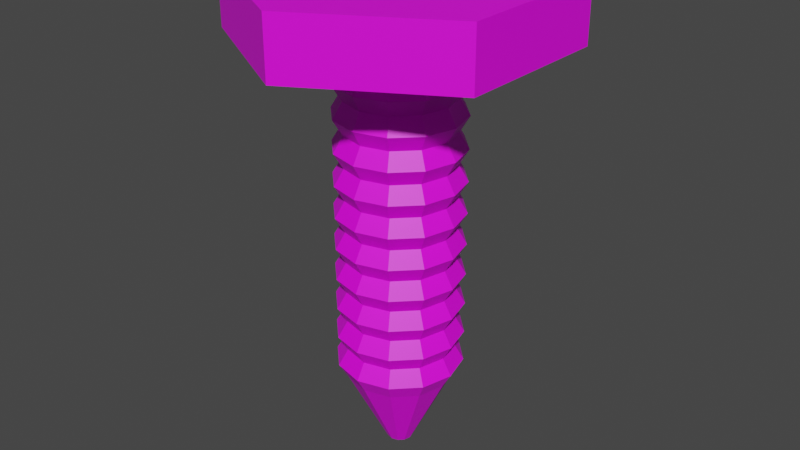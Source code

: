 # Source: big_screw.blend  (saved by Blender 3.2.14; exported with 4.5.12 LTS)
import bpy
from mathutils import Matrix  # noqa: F401  (used for matrix-valued properties, if any)

bpy.ops.wm.read_factory_settings(use_empty=True)
scene = bpy.context.scene
scene.name = 'Scene'

# ---- collections
col_collection = bpy.data.collections.new('Collection'); scene.collection.children.link(col_collection)

# ---- images (referenced by path relative to the original .blend; pixels are not part of the script)
import os
ASSET_DIR = os.environ.get("B2B_ASSET_DIR", "")  # directory of the original .blend (textures are referenced by path, not embedded)
HERE = os.path.dirname(os.path.abspath(__file__))  # packed textures are extracted next to this script under _unpacked/

def load_image(name, relpath, width, height, colorspace="sRGB"):
    """Load a texture the original file referenced (path relative to the .blend, or extracted next to this script)."""
    p = next((c for c in (os.path.join(HERE, relpath), os.path.join(ASSET_DIR, relpath)) if relpath and os.path.exists(c)), "")
    if p:
        img = bpy.data.images.load(p, check_existing=True)
        img.name = name
    else:  # same state as the original file: an image datablock whose file is absent (Cycles renders it pink)
        img = bpy.data.images.new(name, width, height)
        img.source = "FILE"
        img.filepath = "//" + (relpath or name)
    img.colorspace_settings.name = colorspace
    return img
img_carry_vault_tex_png = load_image('carry_vault_tex.png', 'carry_vault_tex.png', 1024, 1024, 'sRGB')

# ---- materials (node trees are filled in below, after node groups)
mat_carry_vault_material = bpy.data.materials.new('carry_vault_material')
mat_carry_vault_material.use_transparent_shadow = False

# ---- material node trees
mat_carry_vault_material.use_nodes = True; mat_carry_vault_material.node_tree.nodes.clear()
_N = mat_carry_vault_material.node_tree.nodes; _L = mat_carry_vault_material.node_tree.links
n0 = _N.new('ShaderNodeBsdfPrincipled'); n0.name = 'Principled BSDF'; n0.location = (10, 300)
n0.distribution = 'GGX'
n0.subsurface_method = 'RANDOM_WALK_SKIN'
n0.inputs[3].default_value = 1.45
n0.inputs[27].default_value = (0.0, 0.0, 0.0, 1.0)
n0.inputs[28].default_value = 1.0
n1 = _N.new('ShaderNodeOutputMaterial'); n1.name = 'Material Output'; n1.location = (300, 300)
n2 = _N.new('ShaderNodeTexImage'); n2.name = '画像テクスチャ'; n2.location = (-280, 280)
n2.image = img_carry_vault_tex_png
_L.new(n0.outputs[0], n1.inputs[0])
_L.new(n2.outputs[0], n0.inputs[0])
n1.is_active_output = True

# ---- world
world_world = bpy.data.worlds.new('World'); scene.world = world_world
world_world.use_nodes = True; world_world.node_tree.nodes.clear()
_N = world_world.node_tree.nodes; _L = world_world.node_tree.links
n0 = _N.new('ShaderNodeOutputWorld'); n0.name = 'World Output'; n0.location = (300, 300)
n1 = _N.new('ShaderNodeBackground'); n1.name = 'Background'; n1.location = (10, 300)
n1.inputs[0].default_value = (0.05088, 0.05088, 0.05088, 1.0)
_L.new(n1.outputs[0], n0.inputs[0])
n0.is_active_output = True
world_world.color = (0.05088, 0.05088, 0.05088)
world_world.use_sun_shadow = False
world_world.sun_shadow_jitter_overblur = 0.0

# ---- meshes
me_x = bpy.data.meshes.new('円柱')
me_x.from_pydata([(0.0, 1.0, 6.22), (-0.1681, -0.1681, 6.864), (0.0, 1.0, 8.22), (0.866, 0.5, 6.22), (-0.1681, 0.1681, 6.864), (0.866, 0.5, 8.22), (0.866, -0.5, 6.22), (0.1681, -0.1681, 6.864), (0.866, -0.5, 8.22), (-8.742e-08, -1.0, 6.22), (0.1681, 0.1681, 6.864), (-8.742e-08, -1.0, 8.22), (-0.866, -0.5, 6.22), (-0.6201, 0.1681, 6.864), (-0.866, -0.5, 8.22), (-0.6201, -0.1681, 6.864), (-0.866, 0.5, 6.22), (-0.866, 0.5, 8.22), (-0.1681, -0.6201, 6.864), (0.1681, -0.6201, 6.864), (0.6201, 0.1681, 6.864), (0.6201, -0.1681, 6.864), (-0.1681, 0.6201, 6.864), (0.1681, 0.6201, 6.864), (0.6201, 0.1681, 8.22), (-0.6201, 0.1681, 8.22), (-0.07897, -0.6201, 8.22), (-0.1681, -0.6201, 8.22), (0.1681, -0.6201, 8.22), (-0.6201, -0.1681, 8.22), (-0.1681, -0.1681, 8.22), (-0.1681, 0.1681, 8.22), (-0.1681, 0.6201, 8.22), (0.6201, -0.1681, 8.22), (0.1681, -0.1681, 8.22), (0.1681, 0.1681, 8.22), (0.1681, 0.6201, 8.22), (0.07897, 0.6201, 8.22), (-1.123e-09, 0.3368, -5.489), (0.0, 0.3962, 6.608), (0.1684, 0.2916, -5.489), (0.1981, 0.3431, 6.608), (0.2916, 0.1684, -5.489), (0.3431, 0.1981, 6.608), (0.3368, -1.5e-08, -5.489), (0.3962, -1.732e-08, 6.608), (0.2916, -0.1684, -5.489), (0.3431, -0.1981, 6.608), (0.1684, -0.2916, -5.489), (0.1981, -0.3431, 6.608), (-3.056e-08, -0.3368, -5.489), (-3.464e-08, -0.3962, 6.608), (-0.1684, -0.2916, -5.489), (-0.1981, -0.3431, 6.608), (-0.2916, -0.1684, -5.489), (-0.3431, -0.1981, 6.608), (-0.3368, 3.735e-09, -5.489), (-0.3962, 4.725e-09, 6.608), (-0.2916, 0.1684, -5.489), (-0.3431, 0.1981, 6.608), (-0.1684, 0.2916, -5.489), (-0.1981, 0.3431, 6.608), (-3.093e-08, 0.08224, -8.31), (0.04112, 0.07122, -8.31), (0.07122, 0.04112, -8.31), (0.08224, -5.077e-09, -8.31), (0.07122, -0.04112, -8.31), (0.04112, -0.07122, -8.31), (-3.812e-08, -0.08224, -8.31), (-0.04112, -0.07122, -8.31), (-0.07122, -0.04112, -8.31), (-0.08224, -5.018e-10, -8.31), (-0.07122, 0.04112, -8.31), (-0.04112, 0.07122, -8.31), (0.0, 0.3962, -4.939), (-1.74e-09, 0.3368, -4.389), (0.0, 0.3962, -3.839), (-1.74e-09, 0.3368, -3.289), (0.0, 0.3962, -2.739), (-1.74e-09, 0.3368, -2.19), (0.0, 0.3962, -1.64), (-1.74e-09, 0.3368, -1.09), (0.0, 0.3962, -0.54), (-1.74e-09, 0.3368, 0.009789), (0.0, 0.3962, 0.5596), (-1.74e-09, 0.3368, 1.109), (0.0, 0.3962, 1.659), (-1.74e-09, 0.3368, 2.209), (0.0, 0.3962, 2.759), (-1.74e-09, 0.3368, 3.309), (0.0, 0.3962, 3.859), (-1.74e-09, 0.3368, 4.408), (0.0, 0.3962, 4.958), (-1.74e-09, 0.3368, 5.508), (0.0, 0.3962, 6.058), (0.1981, 0.3431, 6.058), (0.1684, 0.2916, 5.508), (0.1981, 0.3431, 4.958), (0.1684, 0.2916, 4.408), (0.1981, 0.3431, 3.859), (0.1684, 0.2916, 3.309), (0.1981, 0.3431, 2.759), (0.1684, 0.2916, 2.209), (0.1981, 0.3431, 1.659), (0.1684, 0.2916, 1.109), (0.1981, 0.3431, 0.5596), (0.1684, 0.2916, 0.009789), (0.1981, 0.3431, -0.54), (0.1684, 0.2916, -1.09), (0.1981, 0.3431, -1.64), (0.1684, 0.2916, -2.19), (0.1981, 0.3431, -2.739), (0.1684, 0.2916, -3.289), (0.1981, 0.3431, -3.839), (0.1684, 0.2916, -4.389), (0.1981, 0.3431, -4.939), (0.3431, 0.1981, 6.058), (0.2916, 0.1684, 5.508), (0.3431, 0.1981, 4.958), (0.2916, 0.1684, 4.408), (0.3431, 0.1981, 3.859), (0.2916, 0.1684, 3.309), (0.3431, 0.1981, 2.759), (0.2916, 0.1684, 2.209), (0.3431, 0.1981, 1.659), (0.2916, 0.1684, 1.109), (0.3431, 0.1981, 0.5596), (0.2916, 0.1684, 0.009789), (0.3431, 0.1981, -0.54), (0.2916, 0.1684, -1.09), (0.3431, 0.1981, -1.64), (0.2916, 0.1684, -2.19), (0.3431, 0.1981, -2.739), (0.2916, 0.1684, -3.289), (0.3431, 0.1981, -3.839), (0.2916, 0.1684, -4.389), (0.3431, 0.1981, -4.939), (0.3962, -1.732e-08, 6.058), (0.3368, -1.545e-08, 5.508), (0.3962, -1.732e-08, 4.958), (0.3368, -1.545e-08, 4.408), (0.3962, -1.732e-08, 3.859), (0.3368, -1.545e-08, 3.309), (0.3962, -1.732e-08, 2.759), (0.3368, -1.545e-08, 2.209), (0.3962, -1.732e-08, 1.659), (0.3368, -1.545e-08, 1.109), (0.3962, -1.732e-08, 0.5596), (0.3368, -1.545e-08, 0.009789), (0.3962, -1.732e-08, -0.54), (0.3368, -1.545e-08, -1.09), (0.3962, -1.732e-08, -1.64), (0.3368, -1.545e-08, -2.19), (0.3962, -1.732e-08, -2.739), (0.3368, -1.545e-08, -3.289), (0.3962, -1.732e-08, -3.839), (0.3368, -1.545e-08, -4.389), (0.3962, -1.732e-08, -4.939), (0.3431, -0.1981, 6.058), (0.2916, -0.1684, 5.508), (0.3431, -0.1981, 4.958), (0.2916, -0.1684, 4.408), (0.3431, -0.1981, 3.859), (0.2916, -0.1684, 3.309), (0.3431, -0.1981, 2.759), (0.2916, -0.1684, 2.209), (0.3431, -0.1981, 1.659), (0.2916, -0.1684, 1.109), (0.3431, -0.1981, 0.5596), (0.2916, -0.1684, 0.009789), (0.3431, -0.1981, -0.54), (0.2916, -0.1684, -1.09), (0.3431, -0.1981, -1.64), (0.2916, -0.1684, -2.19), (0.3431, -0.1981, -2.739), (0.2916, -0.1684, -3.289), (0.3431, -0.1981, -3.839), (0.2916, -0.1684, -4.389), (0.3431, -0.1981, -4.939), (0.1981, -0.3431, 6.058), (0.1684, -0.2916, 5.508), (0.1981, -0.3431, 4.958), (0.1684, -0.2916, 4.408), (0.1981, -0.3431, 3.859), (0.1684, -0.2916, 3.309), (0.1981, -0.3431, 2.759), (0.1684, -0.2916, 2.209), (0.1981, -0.3431, 1.659), (0.1684, -0.2916, 1.109), (0.1981, -0.3431, 0.5596), (0.1684, -0.2916, 0.009789), (0.1981, -0.3431, -0.54), (0.1684, -0.2916, -1.09), (0.1981, -0.3431, -1.64), (0.1684, -0.2916, -2.19), (0.1981, -0.3431, -2.739), (0.1684, -0.2916, -3.289), (0.1981, -0.3431, -3.839), (0.1684, -0.2916, -4.389), (0.1981, -0.3431, -4.939), (-3.464e-08, -0.3962, 6.058), (-3.118e-08, -0.3368, 5.508), (-3.464e-08, -0.3962, 4.958), (-3.118e-08, -0.3368, 4.408), (-3.464e-08, -0.3962, 3.859), (-3.118e-08, -0.3368, 3.309), (-3.464e-08, -0.3962, 2.759), (-3.118e-08, -0.3368, 2.209), (-3.464e-08, -0.3962, 1.659), (-3.118e-08, -0.3368, 1.109), (-3.464e-08, -0.3962, 0.5596), (-3.118e-08, -0.3368, 0.009789), (-3.464e-08, -0.3962, -0.54), (-3.118e-08, -0.3368, -1.09), (-3.464e-08, -0.3962, -1.64), (-3.118e-08, -0.3368, -2.19), (-3.464e-08, -0.3962, -2.739), (-3.118e-08, -0.3368, -3.289), (-3.464e-08, -0.3962, -3.839), (-3.118e-08, -0.3368, -4.389), (-3.464e-08, -0.3962, -4.939), (-0.1981, -0.3431, 6.058), (-0.1684, -0.2916, 5.508), (-0.1981, -0.3431, 4.958), (-0.1684, -0.2916, 4.408), (-0.1981, -0.3431, 3.859), (-0.1684, -0.2916, 3.309), (-0.1981, -0.3431, 2.759), (-0.1684, -0.2916, 2.209), (-0.1981, -0.3431, 1.659), (-0.1684, -0.2916, 1.109), (-0.1981, -0.3431, 0.5596), (-0.1684, -0.2916, 0.009789), (-0.1981, -0.3431, -0.54), (-0.1684, -0.2916, -1.09), (-0.1981, -0.3431, -1.64), (-0.1684, -0.2916, -2.19), (-0.1981, -0.3431, -2.739), (-0.1684, -0.2916, -3.289), (-0.1981, -0.3431, -3.839), (-0.1684, -0.2916, -4.389), (-0.1981, -0.3431, -4.939), (-0.3431, -0.1981, 6.058), (-0.2916, -0.1684, 5.508), (-0.3431, -0.1981, 4.958), (-0.2916, -0.1684, 4.408), (-0.3431, -0.1981, 3.859), (-0.2916, -0.1684, 3.309), (-0.3431, -0.1981, 2.759), (-0.2916, -0.1684, 2.209), (-0.3431, -0.1981, 1.659), (-0.2916, -0.1684, 1.109), (-0.3431, -0.1981, 0.5596), (-0.2916, -0.1684, 0.009789), (-0.3431, -0.1981, -0.54), (-0.2916, -0.1684, -1.09), (-0.3431, -0.1981, -1.64), (-0.2916, -0.1684, -2.19), (-0.3431, -0.1981, -2.739), (-0.2916, -0.1684, -3.289), (-0.3431, -0.1981, -3.839), (-0.2916, -0.1684, -4.389), (-0.3431, -0.1981, -4.939), (-0.3962, 4.725e-09, 6.058), (-0.3368, 3.286e-09, 5.508), (-0.3962, 4.725e-09, 4.958), (-0.3368, 3.286e-09, 4.408), (-0.3962, 4.725e-09, 3.859), (-0.3368, 3.286e-09, 3.309), (-0.3962, 4.725e-09, 2.759), (-0.3368, 3.286e-09, 2.209), (-0.3962, 4.725e-09, 1.659), (-0.3368, 3.286e-09, 1.109), (-0.3962, 4.725e-09, 0.5596), (-0.3368, 3.286e-09, 0.009789), (-0.3962, 4.725e-09, -0.54), (-0.3368, 3.286e-09, -1.09), (-0.3962, 4.725e-09, -1.64), (-0.3368, 3.286e-09, -2.19), (-0.3962, 4.725e-09, -2.739), (-0.3368, 3.286e-09, -3.289), (-0.3962, 4.725e-09, -3.839), (-0.3368, 3.286e-09, -4.389), (-0.3962, 4.725e-09, -4.939), (-0.3431, 0.1981, 6.058), (-0.2916, 0.1684, 5.508), (-0.3431, 0.1981, 4.958), (-0.2916, 0.1684, 4.408), (-0.3431, 0.1981, 3.859), (-0.2916, 0.1684, 3.309), (-0.3431, 0.1981, 2.759), (-0.2916, 0.1684, 2.209), (-0.3431, 0.1981, 1.659), (-0.2916, 0.1684, 1.109), (-0.3431, 0.1981, 0.5596), (-0.2916, 0.1684, 0.009789), (-0.3431, 0.1981, -0.54), (-0.2916, 0.1684, -1.09), (-0.3431, 0.1981, -1.64), (-0.2916, 0.1684, -2.19), (-0.3431, 0.1981, -2.739), (-0.2916, 0.1684, -3.289), (-0.3431, 0.1981, -3.839), (-0.2916, 0.1684, -4.389), (-0.3431, 0.1981, -4.939), (-0.1981, 0.3431, 6.058), (-0.1684, 0.2916, 5.508), (-0.1981, 0.3431, 4.958), (-0.1684, 0.2916, 4.408), (-0.1981, 0.3431, 3.859), (-0.1684, 0.2916, 3.309), (-0.1981, 0.3431, 2.759), (-0.1684, 0.2916, 2.209), (-0.1981, 0.3431, 1.659), (-0.1684, 0.2916, 1.109), (-0.1981, 0.3431, 0.5596), (-0.1684, 0.2916, 0.009789), (-0.1981, 0.3431, -0.54), (-0.1684, 0.2916, -1.09), (-0.1981, 0.3431, -1.64), (-0.1684, 0.2916, -2.19), (-0.1981, 0.3431, -2.739), (-0.1684, 0.2916, -3.289), (-0.1981, 0.3431, -3.839), (-0.1684, 0.2916, -4.389), (-0.1981, 0.3431, -4.939), (-3.509e-08, 9.115e-10, -8.31)], [], [(0, 2, 5, 3), (3, 5, 8, 6), (6, 8, 11, 9), (9, 11, 14, 12), (30, 29, 25, 31, 32, 37, 2, 17, 14, 11, 26, 27), (35, 24, 33, 34, 28, 26, 11, 8, 5, 2, 37, 36), (12, 14, 17, 16), (16, 17, 2, 0), (16, 0, 3, 6, 9, 12), (23, 10, 35, 36), (21, 7, 34, 33), (1, 18, 19, 7), (4, 1, 7, 10), (29, 15, 13, 25), (4, 13, 15, 1), (25, 13, 4, 31), (1, 15, 29, 30), (19, 18, 27, 26, 28), (7, 19, 28, 34), (27, 18, 1, 30), (20, 21, 33, 24), (7, 21, 20, 10), (35, 10, 20, 24), (32, 22, 23, 36, 37), (22, 4, 10, 23), (31, 4, 22, 32), (94, 39, 41, 95), (95, 41, 43, 116), (116, 43, 45, 137), (137, 45, 47, 158), (158, 47, 49, 179), (179, 49, 51, 200), (200, 51, 53, 221), (221, 53, 55, 242), (242, 55, 57, 263), (263, 57, 59, 284), (41, 39, 61, 59, 57, 55, 53, 51, 49, 47, 45, 43), (284, 59, 61, 305), (305, 61, 39, 94), (40, 42, 64, 63), (56, 58, 72, 71), (54, 56, 71, 70), (52, 54, 70, 69), (50, 52, 69, 68), (48, 50, 68, 67), (46, 48, 67, 66), (44, 46, 66, 65), (60, 38, 62, 73), (38, 40, 63, 62), (42, 44, 65, 64), (58, 60, 73, 72), (60, 325, 74, 38), (325, 324, 75, 74), (324, 323, 76, 75), (323, 322, 77, 76), (322, 321, 78, 77), (321, 320, 79, 78), (320, 319, 80, 79), (319, 318, 81, 80), (318, 317, 82, 81), (317, 316, 83, 82), (316, 315, 84, 83), (315, 314, 85, 84), (314, 313, 86, 85), (313, 312, 87, 86), (312, 311, 88, 87), (311, 310, 89, 88), (310, 309, 90, 89), (309, 308, 91, 90), (308, 307, 92, 91), (307, 306, 93, 92), (306, 305, 94, 93), (58, 304, 325, 60), (304, 303, 324, 325), (303, 302, 323, 324), (302, 301, 322, 323), (301, 300, 321, 322), (300, 299, 320, 321), (299, 298, 319, 320), (298, 297, 318, 319), (297, 296, 317, 318), (296, 295, 316, 317), (295, 294, 315, 316), (294, 293, 314, 315), (293, 292, 313, 314), (292, 291, 312, 313), (291, 290, 311, 312), (290, 289, 310, 311), (289, 288, 309, 310), (288, 287, 308, 309), (287, 286, 307, 308), (286, 285, 306, 307), (285, 284, 305, 306), (56, 283, 304, 58), (283, 282, 303, 304), (282, 281, 302, 303), (281, 280, 301, 302), (280, 279, 300, 301), (279, 278, 299, 300), (278, 277, 298, 299), (277, 276, 297, 298), (276, 275, 296, 297), (275, 274, 295, 296), (274, 273, 294, 295), (273, 272, 293, 294), (272, 271, 292, 293), (271, 270, 291, 292), (270, 269, 290, 291), (269, 268, 289, 290), (268, 267, 288, 289), (267, 266, 287, 288), (266, 265, 286, 287), (265, 264, 285, 286), (264, 263, 284, 285), (54, 262, 283, 56), (262, 261, 282, 283), (261, 260, 281, 282), (260, 259, 280, 281), (259, 258, 279, 280), (258, 257, 278, 279), (257, 256, 277, 278), (256, 255, 276, 277), (255, 254, 275, 276), (254, 253, 274, 275), (253, 252, 273, 274), (252, 251, 272, 273), (251, 250, 271, 272), (250, 249, 270, 271), (249, 248, 269, 270), (248, 247, 268, 269), (247, 246, 267, 268), (246, 245, 266, 267), (245, 244, 265, 266), (244, 243, 264, 265), (243, 242, 263, 264), (52, 241, 262, 54), (241, 240, 261, 262), (240, 239, 260, 261), (239, 238, 259, 260), (238, 237, 258, 259), (237, 236, 257, 258), (236, 235, 256, 257), (235, 234, 255, 256), (234, 233, 254, 255), (233, 232, 253, 254), (232, 231, 252, 253), (231, 230, 251, 252), (230, 229, 250, 251), (229, 228, 249, 250), (228, 227, 248, 249), (227, 226, 247, 248), (226, 225, 246, 247), (225, 224, 245, 246), (224, 223, 244, 245), (223, 222, 243, 244), (222, 221, 242, 243), (50, 220, 241, 52), (220, 219, 240, 241), (219, 218, 239, 240), (218, 217, 238, 239), (217, 216, 237, 238), (216, 215, 236, 237), (215, 214, 235, 236), (214, 213, 234, 235), (213, 212, 233, 234), (212, 211, 232, 233), (211, 210, 231, 232), (210, 209, 230, 231), (209, 208, 229, 230), (208, 207, 228, 229), (207, 206, 227, 228), (206, 205, 226, 227), (205, 204, 225, 226), (204, 203, 224, 225), (203, 202, 223, 224), (202, 201, 222, 223), (201, 200, 221, 222), (48, 199, 220, 50), (199, 198, 219, 220), (198, 197, 218, 219), (197, 196, 217, 218), (196, 195, 216, 217), (195, 194, 215, 216), (194, 193, 214, 215), (193, 192, 213, 214), (192, 191, 212, 213), (191, 190, 211, 212), (190, 189, 210, 211), (189, 188, 209, 210), (188, 187, 208, 209), (187, 186, 207, 208), (186, 185, 206, 207), (185, 184, 205, 206), (184, 183, 204, 205), (183, 182, 203, 204), (182, 181, 202, 203), (181, 180, 201, 202), (180, 179, 200, 201), (46, 178, 199, 48), (178, 177, 198, 199), (177, 176, 197, 198), (176, 175, 196, 197), (175, 174, 195, 196), (174, 173, 194, 195), (173, 172, 193, 194), (172, 171, 192, 193), (171, 170, 191, 192), (170, 169, 190, 191), (169, 168, 189, 190), (168, 167, 188, 189), (167, 166, 187, 188), (166, 165, 186, 187), (165, 164, 185, 186), (164, 163, 184, 185), (163, 162, 183, 184), (162, 161, 182, 183), (161, 160, 181, 182), (160, 159, 180, 181), (159, 158, 179, 180), (44, 157, 178, 46), (157, 156, 177, 178), (156, 155, 176, 177), (155, 154, 175, 176), (154, 153, 174, 175), (153, 152, 173, 174), (152, 151, 172, 173), (151, 150, 171, 172), (150, 149, 170, 171), (149, 148, 169, 170), (148, 147, 168, 169), (147, 146, 167, 168), (146, 145, 166, 167), (145, 144, 165, 166), (144, 143, 164, 165), (143, 142, 163, 164), (142, 141, 162, 163), (141, 140, 161, 162), (140, 139, 160, 161), (139, 138, 159, 160), (138, 137, 158, 159), (42, 136, 157, 44), (136, 135, 156, 157), (135, 134, 155, 156), (134, 133, 154, 155), (133, 132, 153, 154), (132, 131, 152, 153), (131, 130, 151, 152), (130, 129, 150, 151), (129, 128, 149, 150), (128, 127, 148, 149), (127, 126, 147, 148), (126, 125, 146, 147), (125, 124, 145, 146), (124, 123, 144, 145), (123, 122, 143, 144), (122, 121, 142, 143), (121, 120, 141, 142), (120, 119, 140, 141), (119, 118, 139, 140), (118, 117, 138, 139), (117, 116, 137, 138), (40, 115, 136, 42), (115, 114, 135, 136), (114, 113, 134, 135), (113, 112, 133, 134), (112, 111, 132, 133), (111, 110, 131, 132), (110, 109, 130, 131), (109, 108, 129, 130), (108, 107, 128, 129), (107, 106, 127, 128), (106, 105, 126, 127), (105, 104, 125, 126), (104, 103, 124, 125), (103, 102, 123, 124), (102, 101, 122, 123), (101, 100, 121, 122), (100, 99, 120, 121), (99, 98, 119, 120), (98, 97, 118, 119), (97, 96, 117, 118), (96, 95, 116, 117), (38, 74, 115, 40), (74, 75, 114, 115), (75, 76, 113, 114), (76, 77, 112, 113), (77, 78, 111, 112), (78, 79, 110, 111), (79, 80, 109, 110), (80, 81, 108, 109), (81, 82, 107, 108), (82, 83, 106, 107), (83, 84, 105, 106), (84, 85, 104, 105), (85, 86, 103, 104), (86, 87, 102, 103), (87, 88, 101, 102), (88, 89, 100, 101), (89, 90, 99, 100), (90, 91, 98, 99), (91, 92, 97, 98), (92, 93, 96, 97), (93, 94, 95, 96), (62, 63, 326), (63, 64, 326), (64, 65, 326), (65, 66, 326), (66, 67, 326), (67, 68, 326), (68, 69, 326), (69, 70, 326), (70, 71, 326), (71, 72, 326), (72, 73, 326), (73, 62, 326)])
_uv = me_x.uv_layers.new(name='UVマップ')
_uv.uv.foreach_set('vector', [0.04966, 0.9128, 0.03186, 0.9115, 0.0398, 0.9093, 0.04025, 0.9095, 0.04025, 0.9095, 0.0398, 0.9093, 0.03999, 0.9092, 0.04017, 0.9093, 0.04017, 0.9093, 0.03999, 0.9092, 0.04006, 0.9091, 0.04016, 0.9092, 0.04016, 0.9092, 0.04007, 0.9091, 0.0401, 0.909, 0.04022, 0.9092, 0.04001, 0.909, 0.04004, 0.909, 0.04004, 0.9089, 0.0399, 0.9089, 0.03754, 0.907, 0.035, 0.9074, 0.03719, 0.9025, 0.04011, 0.9088, 0.0401, 0.909, 0.04007, 0.9091, 0.04004, 0.9091, 0.04004, 0.9091, 0.03977, 0.9091, 0.03982, 0.9092, 0.03992, 0.9092, 0.03996, 0.9091, 0.04002, 0.9091, 0.04004, 0.9091, 0.04006, 0.9091, 0.03999, 0.9092, 0.0398, 0.9093, 0.03186, 0.9115, 0.035, 0.9074, 0.03555, 0.9081, 0.04022, 0.9092, 0.0401, 0.909, 0.04011, 0.9088, 0.04039, 0.9091, 0.04039, 0.9091, 0.04011, 0.9088, 0.03719, 0.9025, 0.04966, 0.9128, 0.04039, 0.9091, 0.04966, 0.9128, 0.04025, 0.9095, 0.04017, 0.9093, 0.04016, 0.9092, 0.04022, 0.9092, 0.1654, 0.7366, 0.1654, 0.7367, 0.1647, 0.737, 0.1456, 0.7325, 0.1654, 0.7367, 0.1655, 0.7367, 0.1656, 0.737, 0.1654, 0.7373, 0.1655, 0.7366, 0.1655, 0.7367, 0.1655, 0.7367, 0.1655, 0.7367, 0.1655, 0.7366, 0.1655, 0.7366, 0.1655, 0.7367, 0.1654, 0.7367, 0.1659, 0.7363, 0.1655, 0.7366, 0.1655, 0.7366, 0.1659, 0.7358, 0.1655, 0.7366, 0.1655, 0.7366, 0.1655, 0.7366, 0.1655, 0.7366, 0.1659, 0.7358, 0.1655, 0.7366, 0.1655, 0.7366, 0.1653, 0.7359, 0.1655, 0.7366, 0.1655, 0.7366, 0.1659, 0.7363, 0.1658, 0.7366, 0.1655, 0.7367, 0.1655, 0.7367, 0.1659, 0.7368, 0.1659, 0.7369, 0.1658, 0.737, 0.1655, 0.7367, 0.1655, 0.7367, 0.1658, 0.737, 0.1656, 0.737, 0.1659, 0.7368, 0.1655, 0.7367, 0.1655, 0.7366, 0.1658, 0.7366, 0.1654, 0.7367, 0.1654, 0.7367, 0.1654, 0.7373, 0.1649, 0.7374, 0.1655, 0.7367, 0.1654, 0.7367, 0.1654, 0.7367, 0.1654, 0.7367, 0.1647, 0.737, 0.1654, 0.7367, 0.1654, 0.7367, 0.1649, 0.7374, 0.1546, 0.7271, 0.1654, 0.7366, 0.1654, 0.7366, 0.1456, 0.7325, 0.1431, 0.7292, 0.1654, 0.7366, 0.1655, 0.7366, 0.1654, 0.7367, 0.1654, 0.7366, 0.1653, 0.7359, 0.1655, 0.7366, 0.1654, 0.7366, 0.1546, 0.7271, 0.05451, 0.9194, 0.05498, 0.9194, 0.05502, 0.9195, 0.05456, 0.9197, 0.05456, 0.9197, 0.05502, 0.9195, 0.05511, 0.9196, 0.05467, 0.9199, 0.05467, 0.9199, 0.05511, 0.9196, 0.05525, 0.9196, 0.05484, 0.9202, 0.05484, 0.9202, 0.05525, 0.9196, 0.05547, 0.9197, 0.0551, 0.9204, 0.0551, 0.9204, 0.05547, 0.9197, 0.05582, 0.9196, 0.05548, 0.9208, 0.05548, 0.9208, 0.05582, 0.9196, 0.05633, 0.9192, 0.05606, 0.9211, 0.05559, 0.9177, 0.05633, 0.9192, 0.05567, 0.919, 0.05519, 0.9181, 0.05519, 0.9181, 0.05567, 0.919, 0.05534, 0.919, 0.0549, 0.9184, 0.0549, 0.9184, 0.05534, 0.919, 0.05515, 0.9191, 0.05471, 0.9187, 0.05471, 0.9187, 0.05515, 0.9191, 0.05504, 0.9192, 0.05458, 0.9189, 0.05502, 0.9195, 0.05498, 0.9194, 0.05498, 0.9193, 0.05504, 0.9192, 0.05515, 0.9191, 0.05534, 0.919, 0.05567, 0.919, 0.05633, 0.9192, 0.05582, 0.9196, 0.05547, 0.9197, 0.05525, 0.9196, 0.05511, 0.9196, 0.05458, 0.9189, 0.05504, 0.9192, 0.05498, 0.9193, 0.05452, 0.9192, 0.05452, 0.9192, 0.05498, 0.9193, 0.05498, 0.9194, 0.05451, 0.9194, 0.02122, 0.9185, 0.02118, 0.919, 0.01309, 0.918, 0.0131, 0.9178, 0.02125, 0.9166, 0.02127, 0.9171, 0.01311, 0.9174, 0.0131, 0.9173, 0.02121, 0.9161, 0.02125, 0.9166, 0.0131, 0.9173, 0.01308, 0.9171, 0.02115, 0.9156, 0.02121, 0.9161, 0.01308, 0.9171, 0.01306, 0.917, 0.02107, 0.9151, 0.02115, 0.9156, 0.01306, 0.917, 0.01304, 0.9168, 0.02093, 0.9205, 0.02081, 0.921, 0.01296, 0.9185, 0.013, 0.9184, 0.02103, 0.92, 0.02093, 0.9205, 0.013, 0.9184, 0.01304, 0.9183, 0.02112, 0.9195, 0.02103, 0.92, 0.01304, 0.9183, 0.01306, 0.9181, 0.02127, 0.9176, 0.02125, 0.918, 0.01311, 0.9177, 0.01311, 0.9176, 0.02125, 0.918, 0.02122, 0.9185, 0.0131, 0.9178, 0.01311, 0.9177, 0.02118, 0.919, 0.02112, 0.9195, 0.01306, 0.9181, 0.01309, 0.918, 0.02127, 0.9171, 0.02127, 0.9176, 0.01311, 0.9176, 0.01311, 0.9174, 0.02127, 0.9176, 0.02276, 0.9176, 0.02274, 0.9181, 0.02125, 0.918, 0.02276, 0.9176, 0.02435, 0.9176, 0.02432, 0.9182, 0.02274, 0.9181, 0.02435, 0.9176, 0.02599, 0.9177, 0.02596, 0.9183, 0.02432, 0.9182, 0.02599, 0.9177, 0.02764, 0.9178, 0.02761, 0.9183, 0.02596, 0.9183, 0.02764, 0.9178, 0.02931, 0.9179, 0.02928, 0.9184, 0.02761, 0.9183, 0.02931, 0.9179, 0.03098, 0.9179, 0.03095, 0.9185, 0.02928, 0.9184, 0.03098, 0.9179, 0.03266, 0.918, 0.03262, 0.9186, 0.03095, 0.9185, 0.03266, 0.918, 0.03432, 0.9181, 0.0343, 0.9187, 0.03262, 0.9186, 0.03432, 0.9181, 0.03601, 0.9182, 0.03597, 0.9188, 0.0343, 0.9187, 0.03601, 0.9182, 0.03767, 0.9183, 0.03765, 0.9189, 0.03597, 0.9188, 0.03767, 0.9183, 0.03935, 0.9184, 0.03931, 0.919, 0.03765, 0.9189, 0.03935, 0.9184, 0.04102, 0.9185, 0.04099, 0.9191, 0.03931, 0.919, 0.04102, 0.9185, 0.04269, 0.9186, 0.04266, 0.9191, 0.04099, 0.9191, 0.04269, 0.9186, 0.04435, 0.9187, 0.04432, 0.9192, 0.04266, 0.9191, 0.04435, 0.9187, 0.04601, 0.9187, 0.04598, 0.9193, 0.04432, 0.9192, 0.04601, 0.9187, 0.04765, 0.9188, 0.04763, 0.9194, 0.04598, 0.9193, 0.04765, 0.9188, 0.04927, 0.9189, 0.04925, 0.9194, 0.04763, 0.9194, 0.04927, 0.9189, 0.05083, 0.919, 0.05081, 0.9195, 0.04925, 0.9194, 0.05083, 0.919, 0.0523, 0.919, 0.05229, 0.9195, 0.05081, 0.9195, 0.0523, 0.919, 0.05355, 0.9191, 0.05354, 0.9195, 0.05229, 0.9195, 0.05355, 0.9191, 0.05452, 0.9192, 0.05451, 0.9194, 0.05354, 0.9195, 0.02127, 0.9171, 0.02276, 0.9171, 0.02276, 0.9176, 0.02127, 0.9176, 0.02276, 0.9171, 0.02437, 0.9171, 0.02435, 0.9176, 0.02276, 0.9176, 0.02437, 0.9171, 0.02601, 0.9171, 0.02599, 0.9177, 0.02435, 0.9176, 0.02601, 0.9171, 0.02767, 0.9172, 0.02764, 0.9178, 0.02599, 0.9177, 0.02767, 0.9172, 0.02934, 0.9173, 0.02931, 0.9179, 0.02764, 0.9178, 0.02934, 0.9173, 0.03101, 0.9174, 0.03098, 0.9179, 0.02931, 0.9179, 0.03101, 0.9174, 0.03269, 0.9175, 0.03266, 0.918, 0.03098, 0.9179, 0.03269, 0.9175, 0.03436, 0.9176, 0.03432, 0.9181, 0.03266, 0.918, 0.03436, 0.9176, 0.03603, 0.9176, 0.03601, 0.9182, 0.03432, 0.9181, 0.03603, 0.9176, 0.03771, 0.9177, 0.03767, 0.9183, 0.03601, 0.9182, 0.03771, 0.9177, 0.03938, 0.9178, 0.03935, 0.9184, 0.03767, 0.9183, 0.03938, 0.9178, 0.04105, 0.9179, 0.04102, 0.9185, 0.03935, 0.9184, 0.04105, 0.9179, 0.04272, 0.918, 0.04269, 0.9186, 0.04102, 0.9185, 0.04272, 0.918, 0.04439, 0.9181, 0.04435, 0.9187, 0.04269, 0.9186, 0.04439, 0.9181, 0.04604, 0.9182, 0.04601, 0.9187, 0.04435, 0.9187, 0.04604, 0.9182, 0.04769, 0.9183, 0.04765, 0.9188, 0.04601, 0.9187, 0.04769, 0.9183, 0.0493, 0.9184, 0.04927, 0.9189, 0.04765, 0.9188, 0.0493, 0.9184, 0.05086, 0.9185, 0.05083, 0.919, 0.04927, 0.9189, 0.05086, 0.9185, 0.05233, 0.9186, 0.0523, 0.919, 0.05083, 0.919, 0.05233, 0.9186, 0.0536, 0.9187, 0.05355, 0.9191, 0.0523, 0.919, 0.0536, 0.9187, 0.05458, 0.9189, 0.05452, 0.9192, 0.05355, 0.9191, 0.02125, 0.9166, 0.02276, 0.9165, 0.02276, 0.9171, 0.02127, 0.9171, 0.02276, 0.9165, 0.02438, 0.9165, 0.02437, 0.9171, 0.02276, 0.9171, 0.02438, 0.9165, 0.02603, 0.9166, 0.02601, 0.9171, 0.02437, 0.9171, 0.02603, 0.9166, 0.0277, 0.9167, 0.02767, 0.9172, 0.02601, 0.9171, 0.0277, 0.9167, 0.02936, 0.9167, 0.02934, 0.9173, 0.02767, 0.9172, 0.02936, 0.9167, 0.03104, 0.9168, 0.03101, 0.9174, 0.02934, 0.9173, 0.03104, 0.9168, 0.03271, 0.9169, 0.03269, 0.9175, 0.03101, 0.9174, 0.03271, 0.9169, 0.03439, 0.917, 0.03436, 0.9176, 0.03269, 0.9175, 0.03439, 0.917, 0.03606, 0.9171, 0.03603, 0.9176, 0.03436, 0.9176, 0.03606, 0.9171, 0.03774, 0.9172, 0.03771, 0.9177, 0.03603, 0.9176, 0.03774, 0.9172, 0.03941, 0.9173, 0.03938, 0.9178, 0.03771, 0.9177, 0.03941, 0.9173, 0.04109, 0.9174, 0.04105, 0.9179, 0.03938, 0.9178, 0.04109, 0.9174, 0.04275, 0.9174, 0.04272, 0.918, 0.04105, 0.9179, 0.04275, 0.9174, 0.04442, 0.9175, 0.04439, 0.9181, 0.04272, 0.918, 0.04442, 0.9175, 0.04607, 0.9176, 0.04604, 0.9182, 0.04439, 0.9181, 0.04607, 0.9176, 0.04772, 0.9177, 0.04769, 0.9183, 0.04604, 0.9182, 0.04772, 0.9177, 0.04933, 0.9178, 0.0493, 0.9184, 0.04769, 0.9183, 0.04933, 0.9178, 0.05091, 0.9179, 0.05086, 0.9185, 0.0493, 0.9184, 0.05091, 0.9179, 0.05239, 0.9181, 0.05233, 0.9186, 0.05086, 0.9185, 0.05239, 0.9181, 0.05369, 0.9183, 0.0536, 0.9187, 0.05233, 0.9186, 0.05369, 0.9183, 0.05471, 0.9187, 0.05458, 0.9189, 0.0536, 0.9187, 0.02121, 0.9161, 0.02275, 0.916, 0.02276, 0.9165, 0.02125, 0.9166, 0.02275, 0.916, 0.0244, 0.916, 0.02438, 0.9165, 0.02276, 0.9165, 0.0244, 0.916, 0.02605, 0.916, 0.02603, 0.9166, 0.02438, 0.9165, 0.02605, 0.916, 0.02773, 0.9161, 0.0277, 0.9167, 0.02603, 0.9166, 0.02773, 0.9161, 0.02939, 0.9161, 0.02936, 0.9167, 0.0277, 0.9167, 0.02939, 0.9161, 0.03107, 0.9163, 0.03104, 0.9168, 0.02936, 0.9167, 0.03107, 0.9163, 0.03274, 0.9163, 0.03271, 0.9169, 0.03104, 0.9168, 0.03274, 0.9163, 0.03443, 0.9164, 0.03439, 0.917, 0.03271, 0.9169, 0.03443, 0.9164, 0.03609, 0.9165, 0.03606, 0.9171, 0.03439, 0.917, 0.03609, 0.9165, 0.03777, 0.9166, 0.03774, 0.9172, 0.03606, 0.9171, 0.03777, 0.9166, 0.03944, 0.9167, 0.03941, 0.9173, 0.03774, 0.9172, 0.03944, 0.9167, 0.04112, 0.9168, 0.04109, 0.9174, 0.03941, 0.9173, 0.04112, 0.9168, 0.04278, 0.9169, 0.04275, 0.9174, 0.04109, 0.9174, 0.04278, 0.9169, 0.04445, 0.917, 0.04442, 0.9175, 0.04275, 0.9174, 0.04445, 0.917, 0.0461, 0.9171, 0.04607, 0.9176, 0.04442, 0.9175, 0.0461, 0.9171, 0.04776, 0.9172, 0.04772, 0.9177, 0.04607, 0.9176, 0.04776, 0.9172, 0.04937, 0.9173, 0.04933, 0.9178, 0.04772, 0.9177, 0.04937, 0.9173, 0.05096, 0.9174, 0.05091, 0.9179, 0.04933, 0.9178, 0.05096, 0.9174, 0.05246, 0.9176, 0.05239, 0.9181, 0.05091, 0.9179, 0.05246, 0.9176, 0.05382, 0.9179, 0.05369, 0.9183, 0.05239, 0.9181, 0.05382, 0.9179, 0.0549, 0.9184, 0.05471, 0.9187, 0.05369, 0.9183, 0.02115, 0.9156, 0.02273, 0.9154, 0.02275, 0.916, 0.02121, 0.9161, 0.02273, 0.9154, 0.02441, 0.9154, 0.0244, 0.916, 0.02275, 0.916, 0.02441, 0.9154, 0.02606, 0.9154, 0.02605, 0.916, 0.0244, 0.916, 0.02606, 0.9154, 0.02775, 0.9155, 0.02773, 0.9161, 0.02605, 0.916, 0.02775, 0.9155, 0.02942, 0.9156, 0.02939, 0.9161, 0.02773, 0.9161, 0.02942, 0.9156, 0.03111, 0.9157, 0.03107, 0.9163, 0.02939, 0.9161, 0.03111, 0.9157, 0.03277, 0.9157, 0.03274, 0.9163, 0.03107, 0.9163, 0.03277, 0.9157, 0.03446, 0.9159, 0.03443, 0.9164, 0.03274, 0.9163, 0.03446, 0.9159, 0.03612, 0.9159, 0.03609, 0.9165, 0.03443, 0.9164, 0.03612, 0.9159, 0.03781, 0.9161, 0.03777, 0.9166, 0.03609, 0.9165, 0.03781, 0.9161, 0.03947, 0.9161, 0.03944, 0.9167, 0.03777, 0.9166, 0.03947, 0.9161, 0.04116, 0.9162, 0.04112, 0.9168, 0.03944, 0.9167, 0.04116, 0.9162, 0.04281, 0.9163, 0.04278, 0.9169, 0.04112, 0.9168, 0.04281, 0.9163, 0.04449, 0.9164, 0.04445, 0.917, 0.04278, 0.9169, 0.04449, 0.9164, 0.04614, 0.9165, 0.0461, 0.9171, 0.04445, 0.917, 0.04614, 0.9165, 0.0478, 0.9166, 0.04776, 0.9172, 0.0461, 0.9171, 0.0478, 0.9166, 0.04942, 0.9167, 0.04937, 0.9173, 0.04776, 0.9172, 0.04942, 0.9167, 0.05102, 0.9169, 0.05096, 0.9174, 0.04937, 0.9173, 0.05102, 0.9169, 0.05256, 0.9171, 0.05246, 0.9176, 0.05096, 0.9174, 0.05256, 0.9171, 0.05398, 0.9175, 0.05382, 0.9179, 0.05246, 0.9176, 0.05398, 0.9175, 0.05519, 0.9181, 0.0549, 0.9184, 0.05382, 0.9179, 0.02107, 0.9151, 0.0227, 0.9148, 0.02273, 0.9154, 0.02115, 0.9156, 0.0227, 0.9148, 0.02441, 0.9149, 0.02441, 0.9154, 0.02273, 0.9154, 0.02441, 0.9149, 0.02608, 0.9148, 0.02606, 0.9154, 0.02441, 0.9154, 0.02608, 0.9148, 0.02778, 0.915, 0.02775, 0.9155, 0.02606, 0.9154, 0.02778, 0.915, 0.02944, 0.9149, 0.02942, 0.9156, 0.02775, 0.9155, 0.02944, 0.9149, 0.03113, 0.9152, 0.03111, 0.9157, 0.02942, 0.9156, 0.03113, 0.9152, 0.0328, 0.9151, 0.03277, 0.9157, 0.03111, 0.9157, 0.0328, 0.9151, 0.03449, 0.9153, 0.03446, 0.9159, 0.03277, 0.9157, 0.03449, 0.9153, 0.03616, 0.9153, 0.03612, 0.9159, 0.03446, 0.9159, 0.03616, 0.9153, 0.03784, 0.9155, 0.03781, 0.9161, 0.03612, 0.9159, 0.03784, 0.9155, 0.03951, 0.9155, 0.03947, 0.9161, 0.03781, 0.9161, 0.03951, 0.9155, 0.04119, 0.9157, 0.04116, 0.9162, 0.03947, 0.9161, 0.04119, 0.9157, 0.04285, 0.9157, 0.04281, 0.9163, 0.04116, 0.9162, 0.04285, 0.9157, 0.04452, 0.9159, 0.04449, 0.9164, 0.04281, 0.9163, 0.04452, 0.9159, 0.04618, 0.9159, 0.04614, 0.9165, 0.04449, 0.9164, 0.04618, 0.9159, 0.04784, 0.9161, 0.0478, 0.9166, 0.04614, 0.9165, 0.04784, 0.9161, 0.04947, 0.9161, 0.04942, 0.9167, 0.0478, 0.9166, 0.04947, 0.9161, 0.05108, 0.9164, 0.05102, 0.9169, 0.04942, 0.9167, 0.05108, 0.9164, 0.05266, 0.9165, 0.05256, 0.9171, 0.05102, 0.9169, 0.05266, 0.9165, 0.05416, 0.917, 0.05398, 0.9175, 0.05256, 0.9171, 0.05416, 0.917, 0.05559, 0.9177, 0.05519, 0.9181, 0.05398, 0.9175, 0.02093, 0.9205, 0.0225, 0.9208, 0.02243, 0.9214, 0.02081, 0.921, 0.0225, 0.9208, 0.02413, 0.9209, 0.02408, 0.9215, 0.02243, 0.9214, 0.02413, 0.9209, 0.02579, 0.9211, 0.02575, 0.9217, 0.02408, 0.9215, 0.02579, 0.9211, 0.02745, 0.9211, 0.02741, 0.9217, 0.02575, 0.9217, 0.02745, 0.9211, 0.02913, 0.9213, 0.0291, 0.9219, 0.02741, 0.9217, 0.02913, 0.9213, 0.03079, 0.9213, 0.03076, 0.9219, 0.0291, 0.9219, 0.03079, 0.9213, 0.03247, 0.9215, 0.03244, 0.9221, 0.03076, 0.9219, 0.03247, 0.9215, 0.03414, 0.9215, 0.03411, 0.922, 0.03244, 0.9221, 0.03414, 0.9215, 0.03582, 0.9217, 0.03579, 0.9223, 0.03411, 0.922, 0.03582, 0.9217, 0.03748, 0.9217, 0.03745, 0.9222, 0.03579, 0.9223, 0.03748, 0.9217, 0.03917, 0.9218, 0.03913, 0.9224, 0.03745, 0.9222, 0.03917, 0.9218, 0.04083, 0.9219, 0.0408, 0.9224, 0.03913, 0.9224, 0.04083, 0.9219, 0.04251, 0.922, 0.04248, 0.9226, 0.0408, 0.9224, 0.04251, 0.922, 0.04417, 0.922, 0.04414, 0.9226, 0.04248, 0.9226, 0.04417, 0.922, 0.04586, 0.9222, 0.04583, 0.9228, 0.04414, 0.9226, 0.04586, 0.9222, 0.04752, 0.9222, 0.0475, 0.9227, 0.04583, 0.9228, 0.04752, 0.9222, 0.04921, 0.9223, 0.04921, 0.9229, 0.0475, 0.9227, 0.04921, 0.9223, 0.05088, 0.9222, 0.05091, 0.9227, 0.04921, 0.9229, 0.05088, 0.9222, 0.05257, 0.9221, 0.05268, 0.9227, 0.05091, 0.9227, 0.05257, 0.9221, 0.05413, 0.9216, 0.05436, 0.9221, 0.05268, 0.9227, 0.05413, 0.9216, 0.05548, 0.9208, 0.05606, 0.9211, 0.05436, 0.9221, 0.02103, 0.92, 0.02257, 0.9203, 0.0225, 0.9208, 0.02093, 0.9205, 0.02257, 0.9203, 0.02418, 0.9204, 0.02413, 0.9209, 0.0225, 0.9208, 0.02418, 0.9204, 0.02583, 0.9205, 0.02579, 0.9211, 0.02413, 0.9209, 0.02583, 0.9205, 0.02748, 0.9206, 0.02745, 0.9211, 0.02579, 0.9211, 0.02748, 0.9206, 0.02916, 0.9207, 0.02913, 0.9213, 0.02745, 0.9211, 0.02916, 0.9207, 0.03082, 0.9208, 0.03079, 0.9213, 0.02913, 0.9213, 0.03082, 0.9208, 0.0325, 0.9209, 0.03247, 0.9215, 0.03079, 0.9213, 0.0325, 0.9209, 0.03417, 0.9209, 0.03414, 0.9215, 0.03247, 0.9215, 0.03417, 0.9209, 0.03585, 0.9211, 0.03582, 0.9217, 0.03414, 0.9215, 0.03585, 0.9211, 0.03751, 0.9211, 0.03748, 0.9217, 0.03582, 0.9217, 0.03751, 0.9211, 0.0392, 0.9212, 0.03917, 0.9218, 0.03748, 0.9217, 0.0392, 0.9212, 0.04086, 0.9213, 0.04083, 0.9219, 0.03917, 0.9218, 0.04086, 0.9213, 0.04254, 0.9214, 0.04251, 0.922, 0.04083, 0.9219, 0.04254, 0.9214, 0.0442, 0.9215, 0.04417, 0.922, 0.04251, 0.922, 0.0442, 0.9215, 0.04588, 0.9216, 0.04586, 0.9222, 0.04417, 0.922, 0.04588, 0.9216, 0.04754, 0.9216, 0.04752, 0.9222, 0.04586, 0.9222, 0.04754, 0.9216, 0.04921, 0.9217, 0.04921, 0.9223, 0.04752, 0.9222, 0.04921, 0.9217, 0.05085, 0.9216, 0.05088, 0.9222, 0.04921, 0.9223, 0.05085, 0.9216, 0.05247, 0.9215, 0.05257, 0.9221, 0.05088, 0.9222, 0.05247, 0.9215, 0.05393, 0.9211, 0.05413, 0.9216, 0.05257, 0.9221, 0.05393, 0.9211, 0.0551, 0.9204, 0.05548, 0.9208, 0.05413, 0.9216, 0.02112, 0.9195, 0.02262, 0.9197, 0.02257, 0.9203, 0.02103, 0.92, 0.02262, 0.9197, 0.02422, 0.9198, 0.02418, 0.9204, 0.02257, 0.9203, 0.02422, 0.9198, 0.02586, 0.9199, 0.02583, 0.9205, 0.02418, 0.9204, 0.02586, 0.9199, 0.02752, 0.92, 0.02748, 0.9206, 0.02583, 0.9205, 0.02752, 0.92, 0.02919, 0.9201, 0.02916, 0.9207, 0.02748, 0.9206, 0.02919, 0.9201, 0.03086, 0.9202, 0.03082, 0.9208, 0.02916, 0.9207, 0.03086, 0.9202, 0.03253, 0.9203, 0.0325, 0.9209, 0.03082, 0.9208, 0.03253, 0.9203, 0.0342, 0.9204, 0.03417, 0.9209, 0.0325, 0.9209, 0.0342, 0.9204, 0.03588, 0.9205, 0.03585, 0.9211, 0.03417, 0.9209, 0.03588, 0.9205, 0.03755, 0.9206, 0.03751, 0.9211, 0.03585, 0.9211, 0.03755, 0.9206, 0.03922, 0.9207, 0.0392, 0.9212, 0.03751, 0.9211, 0.03922, 0.9207, 0.04089, 0.9207, 0.04086, 0.9213, 0.0392, 0.9212, 0.04089, 0.9207, 0.04257, 0.9208, 0.04254, 0.9214, 0.04086, 0.9213, 0.04257, 0.9208, 0.04423, 0.9209, 0.0442, 0.9215, 0.04254, 0.9214, 0.04423, 0.9209, 0.0459, 0.921, 0.04588, 0.9216, 0.0442, 0.9215, 0.0459, 0.921, 0.04756, 0.9211, 0.04754, 0.9216, 0.04588, 0.9216, 0.04756, 0.9211, 0.04922, 0.9211, 0.04921, 0.9217, 0.04754, 0.9216, 0.04922, 0.9211, 0.05083, 0.9211, 0.05085, 0.9216, 0.04921, 0.9217, 0.05083, 0.9211, 0.0524, 0.921, 0.05247, 0.9215, 0.05085, 0.9216, 0.0524, 0.921, 0.05376, 0.9207, 0.05393, 0.9211, 0.05247, 0.9215, 0.05376, 0.9207, 0.05484, 0.9202, 0.0551, 0.9204, 0.05393, 0.9211, 0.02118, 0.919, 0.02267, 0.9192, 0.02262, 0.9197, 0.02112, 0.9195, 0.02267, 0.9192, 0.02427, 0.9193, 0.02422, 0.9198, 0.02262, 0.9197, 0.02427, 0.9193, 0.02589, 0.9194, 0.02586, 0.9199, 0.02422, 0.9198, 0.02589, 0.9194, 0.02755, 0.9195, 0.02752, 0.92, 0.02586, 0.9199, 0.02755, 0.9195, 0.02922, 0.9196, 0.02919, 0.9201, 0.02752, 0.92, 0.02922, 0.9196, 0.03089, 0.9196, 0.03086, 0.9202, 0.02919, 0.9201, 0.03089, 0.9196, 0.03256, 0.9197, 0.03253, 0.9203, 0.03086, 0.9202, 0.03256, 0.9197, 0.03424, 0.9198, 0.0342, 0.9204, 0.03253, 0.9203, 0.03424, 0.9198, 0.03591, 0.9199, 0.03588, 0.9205, 0.0342, 0.9204, 0.03591, 0.9199, 0.03758, 0.92, 0.03755, 0.9206, 0.03588, 0.9205, 0.03758, 0.92, 0.03925, 0.9201, 0.03922, 0.9207, 0.03755, 0.9206, 0.03925, 0.9201, 0.04092, 0.9202, 0.04089, 0.9207, 0.03922, 0.9207, 0.04092, 0.9202, 0.0426, 0.9203, 0.04257, 0.9208, 0.04089, 0.9207, 0.0426, 0.9203, 0.04426, 0.9204, 0.04423, 0.9209, 0.04257, 0.9208, 0.04426, 0.9204, 0.04593, 0.9204, 0.0459, 0.921, 0.04423, 0.9209, 0.04593, 0.9204, 0.04758, 0.9205, 0.04756, 0.9211, 0.0459, 0.921, 0.04758, 0.9205, 0.04922, 0.9205, 0.04922, 0.9211, 0.04756, 0.9211, 0.04922, 0.9205, 0.05081, 0.9205, 0.05083, 0.9211, 0.04922, 0.9211, 0.05081, 0.9205, 0.05234, 0.9205, 0.0524, 0.921, 0.05083, 0.9211, 0.05234, 0.9205, 0.05365, 0.9203, 0.05376, 0.9207, 0.0524, 0.921, 0.05365, 0.9203, 0.05467, 0.9199, 0.05484, 0.9202, 0.05376, 0.9207, 0.02122, 0.9185, 0.0227, 0.9186, 0.02267, 0.9192, 0.02118, 0.919, 0.0227, 0.9186, 0.0243, 0.9187, 0.02427, 0.9193, 0.02267, 0.9192, 0.0243, 0.9187, 0.02592, 0.9188, 0.02589, 0.9194, 0.02427, 0.9193, 0.02592, 0.9188, 0.02759, 0.9189, 0.02755, 0.9195, 0.02589, 0.9194, 0.02759, 0.9189, 0.02925, 0.919, 0.02922, 0.9196, 0.02755, 0.9195, 0.02925, 0.919, 0.03092, 0.9191, 0.03089, 0.9196, 0.02922, 0.9196, 0.03092, 0.9191, 0.03259, 0.9192, 0.03256, 0.9197, 0.03089, 0.9196, 0.03259, 0.9192, 0.03427, 0.9193, 0.03424, 0.9198, 0.03256, 0.9197, 0.03427, 0.9193, 0.03594, 0.9193, 0.03591, 0.9199, 0.03424, 0.9198, 0.03594, 0.9193, 0.03762, 0.9194, 0.03758, 0.92, 0.03591, 0.9199, 0.03762, 0.9194, 0.03928, 0.9195, 0.03925, 0.9201, 0.03758, 0.92, 0.03928, 0.9195, 0.04096, 0.9196, 0.04092, 0.9202, 0.03925, 0.9201, 0.04096, 0.9196, 0.04263, 0.9197, 0.0426, 0.9203, 0.04092, 0.9202, 0.04263, 0.9197, 0.04429, 0.9198, 0.04426, 0.9204, 0.0426, 0.9203, 0.04429, 0.9198, 0.04595, 0.9199, 0.04593, 0.9204, 0.04426, 0.9204, 0.04595, 0.9199, 0.0476, 0.9199, 0.04758, 0.9205, 0.04593, 0.9204, 0.0476, 0.9199, 0.04923, 0.92, 0.04922, 0.9205, 0.04758, 0.9205, 0.04923, 0.92, 0.05081, 0.92, 0.05081, 0.9205, 0.04922, 0.9205, 0.05081, 0.92, 0.0523, 0.92, 0.05234, 0.9205, 0.05081, 0.9205, 0.0523, 0.92, 0.05357, 0.9199, 0.05365, 0.9203, 0.05234, 0.9205, 0.05357, 0.9199, 0.05456, 0.9197, 0.05467, 0.9199, 0.05365, 0.9203, 0.02125, 0.918, 0.02274, 0.9181, 0.0227, 0.9186, 0.02122, 0.9185, 0.02274, 0.9181, 0.02432, 0.9182, 0.0243, 0.9187, 0.0227, 0.9186, 0.02432, 0.9182, 0.02596, 0.9183, 0.02592, 0.9188, 0.0243, 0.9187, 0.02596, 0.9183, 0.02761, 0.9183, 0.02759, 0.9189, 0.02592, 0.9188, 0.02761, 0.9183, 0.02928, 0.9184, 0.02925, 0.919, 0.02759, 0.9189, 0.02928, 0.9184, 0.03095, 0.9185, 0.03092, 0.9191, 0.02925, 0.919, 0.03095, 0.9185, 0.03262, 0.9186, 0.03259, 0.9192, 0.03092, 0.9191, 0.03262, 0.9186, 0.0343, 0.9187, 0.03427, 0.9193, 0.03259, 0.9192, 0.0343, 0.9187, 0.03597, 0.9188, 0.03594, 0.9193, 0.03427, 0.9193, 0.03597, 0.9188, 0.03765, 0.9189, 0.03762, 0.9194, 0.03594, 0.9193, 0.03765, 0.9189, 0.03931, 0.919, 0.03928, 0.9195, 0.03762, 0.9194, 0.03931, 0.919, 0.04099, 0.9191, 0.04096, 0.9196, 0.03928, 0.9195, 0.04099, 0.9191, 0.04266, 0.9191, 0.04263, 0.9197, 0.04096, 0.9196, 0.04266, 0.9191, 0.04432, 0.9192, 0.04429, 0.9198, 0.04263, 0.9197, 0.04432, 0.9192, 0.04598, 0.9193, 0.04595, 0.9199, 0.04429, 0.9198, 0.04598, 0.9193, 0.04763, 0.9194, 0.0476, 0.9199, 0.04595, 0.9199, 0.04763, 0.9194, 0.04925, 0.9194, 0.04923, 0.92, 0.0476, 0.9199, 0.04925, 0.9194, 0.05081, 0.9195, 0.05081, 0.92, 0.04923, 0.92, 0.05081, 0.9195, 0.05229, 0.9195, 0.0523, 0.92, 0.05081, 0.92, 0.05229, 0.9195, 0.05354, 0.9195, 0.05357, 0.9199, 0.0523, 0.92, 0.05354, 0.9195, 0.05451, 0.9194, 0.05456, 0.9197, 0.05357, 0.9199, 0.01311, 0.9177, 0.0131, 0.9178, 0.01284, 0.9178, 0.0131, 0.9178, 0.01309, 0.918, 0.01283, 0.9179, 0.01309, 0.918, 0.01306, 0.9181, 0.01281, 0.918, 0.01306, 0.9181, 0.01304, 0.9183, 0.01279, 0.9181, 0.01304, 0.9183, 0.013, 0.9184, 0.01276, 0.9183, 0.013, 0.9184, 0.01296, 0.9185, 0.01272, 0.9184, 0.01304, 0.9168, 0.01306, 0.917, 0.01279, 0.917, 0.01306, 0.917, 0.01308, 0.9171, 0.01281, 0.9171, 0.01308, 0.9171, 0.0131, 0.9173, 0.01283, 0.9172, 0.0131, 0.9173, 0.01311, 0.9174, 0.01284, 0.9174, 0.01311, 0.9174, 0.01311, 0.9176, 0.01285, 0.9175, 0.01311, 0.9176, 0.01311, 0.9177, 0.01285, 0.9176])
me_x.materials.append(mat_carry_vault_material)
me_x.update()

# ---- objects
ob_mesh = bpy.data.objects.new('Mesh', me_x)

# ---- transforms, parenting, visibility, modifiers, constraints
ob_mesh.location = (0.0, 0.0, -2.98e-08)
ob_mesh.scale = (0.3319, 0.3319, 0.0605)

# ---- collection membership
col_collection.objects.link(ob_mesh)

# ---- scene / render settings (as saved in the file)
scene.frame_start = 1; scene.frame_end = 250; scene.frame_set(1)
scene.render.engine = 'BLENDER_EEVEE_NEXT'
scene.cycles.sampling_pattern = 'TABULATED_SOBOL'
scene.cycles.use_light_tree = False
scene.view_settings.view_transform = 'Filmic'
bpy.context.view_layer.update()

# ---- added for rendering (the .blend has no active camera and no usable light): camera, sun
cam_auto = bpy.data.cameras.new('AutoCamera')
cam_auto.lens = 50.0
cam_auto.sensor_width = 36.0
cam_auto.clip_end = 1000.0
ob_auto_camera = bpy.data.objects.new('AutoCamera', cam_auto)
scene.collection.objects.link(ob_auto_camera)
ob_auto_camera.location = (1.23124, -1.47749, 0.982267)
ob_auto_camera.rotation_euler = (1.09748, -7.21219e-08, 0.694738)
scene.camera = ob_auto_camera
light_auto_sun = bpy.data.lights.new('AutoSun', 'SUN')
light_auto_sun.energy = 3.0
light_auto_sun.angle = 0.0523599
ob_auto_sun = bpy.data.objects.new('AutoSun', light_auto_sun)
scene.collection.objects.link(ob_auto_sun)
ob_auto_sun.rotation_euler = (0.872665, 0.174533, 0.523599)
bpy.context.view_layer.update()
